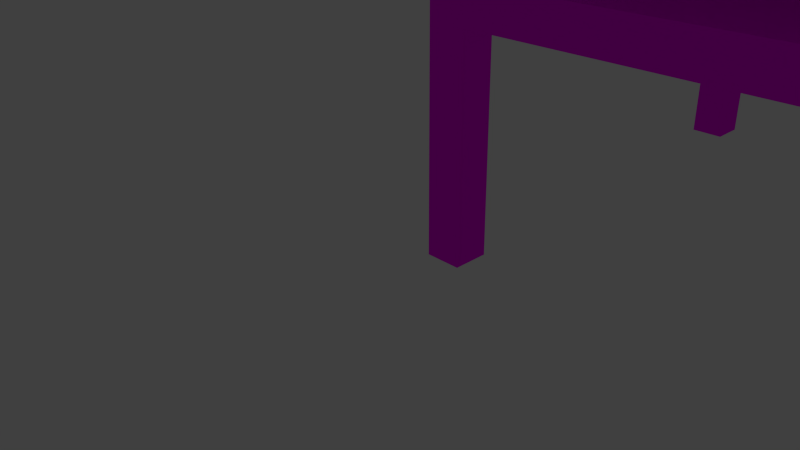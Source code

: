# Source: researchTable.blend  (saved by Blender 2.67.0; exported with 4.5.12 LTS)
import bpy
from mathutils import Matrix  # noqa: F401  (used for matrix-valued properties, if any)

bpy.ops.wm.read_factory_settings(use_empty=True)
scene = bpy.context.scene
scene.name = 'Scene'

# ---- collections
col_collection_1 = bpy.data.collections.new('Collection 1'); scene.collection.children.link(col_collection_1)

# ---- images (referenced by path relative to the original .blend; pixels are not part of the script)
import os
ASSET_DIR = os.environ.get("B2B_ASSET_DIR", "")  # directory of the original .blend (textures are referenced by path, not embedded)
HERE = os.path.dirname(os.path.abspath(__file__))  # packed textures are extracted next to this script under _unpacked/

def load_image(name, relpath, width, height, colorspace="sRGB"):
    """Load a texture the original file referenced (path relative to the .blend, or extracted next to this script)."""
    p = next((c for c in (os.path.join(HERE, relpath), os.path.join(ASSET_DIR, relpath)) if relpath and os.path.exists(c)), "")
    if p:
        img = bpy.data.images.load(p, check_existing=True)
        img.name = name
    else:  # same state as the original file: an image datablock whose file is absent (Cycles renders it pink)
        img = bpy.data.images.new(name, width, height)
        img.source = "FILE"
        img.filepath = "//" + (relpath or name)
    img.colorspace_settings.name = colorspace
    return img
img_researchtable_png = load_image('researchTable.png', 'researchTable.png', 1024, 1024, 'sRGB')

# ---- materials (node trees are filled in below, after node groups)
mat_material_001 = bpy.data.materials.new('Material.001')
mat_material_001.alpha_threshold = 0.0
mat_material_001.preview_render_type = 'CUBE'
mat_material_001.roughness = 0.5
mat_material_001.line_color = (0.0, 0.0, 0.0, 1.0)
mat_material_002 = bpy.data.materials.new('Material.002')
mat_material_002.alpha_threshold = 0.0
mat_material_002.roughness = 0.5
mat_material_002.line_color = (0.0, 0.0, 0.0, 1.0)
mat_material = bpy.data.materials.new('Material')
mat_material.alpha_threshold = 0.0
mat_material.preview_render_type = 'CUBE'
mat_material.diffuse_color = (0.2529, 0.2529, 0.2529, 1.0)
mat_material.roughness = 0.5
mat_material.line_color = (0.0, 0.0, 0.0, 1.0)

# ---- node groups
ng_pixelator_new = bpy.data.node_groups.new('Pixelator_new', 'ShaderNodeTree')
_s = ng_pixelator_new.interface.new_socket(name='UV', in_out='OUTPUT', socket_type='NodeSocketColor')
_s = ng_pixelator_new.interface.new_socket(name='X', in_out='INPUT', socket_type='NodeSocketFloat')
_s.default_value = 32.0
_s.min_value = -1e+04
_s.max_value = 1e+04
_s = ng_pixelator_new.interface.new_socket(name='Y', in_out='INPUT', socket_type='NodeSocketFloat')
_s.default_value = 32.0
_s.min_value = -1e+04
_s.max_value = 1e+04
_N = ng_pixelator_new.nodes; _L = ng_pixelator_new.links
n0 = _N.new('ShaderNodeCombineColor'); n0.name = 'Combine RGB'; n0.location = (543, 56)
n0.width = 80
n1 = _N.new('ShaderNodeMath'); n1.name = 'Math.003'; n1.location = (377, 128)
n1.width = 120
n1.operation = 'DIVIDE'
n2 = _N.new('ShaderNodeMath'); n2.name = 'Math.001'; n2.location = (182, 157)
n2.width = 120
n2.operation = 'SUBTRACT'
n3 = _N.new('ShaderNodeMath'); n3.name = 'Math'; n3.location = (-266, 157)
n3.width = 120
n3.operation = 'MULTIPLY'
n4 = _N.new('ShaderNodeMath'); n4.name = 'Math.006'; n4.location = (56, -23)
n4.width = 120
n4.operation = 'ROUND'
n4.inputs[1].default_value = 1.0
n5 = _N.new('ShaderNodeMath'); n5.name = 'Math.005'; n5.location = (206, -23)
n5.width = 120
n5.operation = 'SUBTRACT'
n6 = _N.new('ShaderNodeMath'); n6.name = 'Math.009'; n6.location = (-106, -24)
n6.width = 120
n7 = _N.new('ShaderNodeMath'); n7.name = 'Math.004'; n7.location = (-272, -23)
n7.width = 120
n7.operation = 'MULTIPLY'
n8 = _N.new('ShaderNodeMath'); n8.name = 'Math.007'; n8.location = (378, -55)
n8.width = 120
n8.operation = 'DIVIDE'
n9 = _N.new('ShaderNodeMath'); n9.name = 'Math.008'; n9.location = (-104, 156)
n9.width = 120
n10 = _N.new('ShaderNodeMath'); n10.name = 'Math.002'; n10.location = (40, 157)
n10.width = 120
n10.operation = 'ROUND'
n10.inputs[1].default_value = 1.0
n11 = _N.new('NodeGroupOutput'); n11.name = 'Group Output'; n11.location = (665, 56)
n12 = _N.new('ShaderNodeTexCoord'); n12.name = 'Texture Coordinate'; n12.location = (-727, 75)
n12.width = 150
n13 = _N.new('NodeGroupInput'); n13.name = 'Group Input'; n13.location = (-621, 213)
n14 = _N.new('ShaderNodeSeparateColor'); n14.name = 'Separate RGB'; n14.location = (-476, 63)
n14.width = 80
_L.new(n14.outputs[0], n3.inputs[0])
_L.new(n10.outputs[0], n2.inputs[0])
_L.new(n1.outputs[0], n0.inputs[0])
_L.new(n4.outputs[0], n5.inputs[0])
_L.new(n14.outputs[1], n7.inputs[0])
_L.new(n8.outputs[0], n0.inputs[1])
_L.new(n13.outputs[0], n3.inputs[1])
_L.new(n13.outputs[1], n7.inputs[1])
_L.new(n13.outputs[1], n8.inputs[1])
_L.new(n0.outputs[0], n11.inputs[0])
_L.new(n3.outputs[0], n9.inputs[0])
_L.new(n7.outputs[0], n6.inputs[0])
_L.new(n2.outputs[0], n1.inputs[0])
_L.new(n5.outputs[0], n8.inputs[0])
_L.new(n13.outputs[0], n1.inputs[1])
_L.new(n9.outputs[0], n10.inputs[0])
_L.new(n6.outputs[0], n4.inputs[0])
_L.new(n12.outputs[2], n14.inputs[0])
n11.is_active_output = True

# ---- material node trees
mat_material_001.use_nodes = True; mat_material_001.node_tree.nodes.clear()
_N = mat_material_001.node_tree.nodes; _L = mat_material_001.node_tree.links
n0 = _N.new('ShaderNodeOutputMaterial'); n0.name = 'Material Output'; n0.location = (300, 300)
n0.width = 120
n1 = _N.new('ShaderNodeBsdfDiffuse'); n1.name = 'Diffuse BSDF'; n1.location = (10, 300)
n1.inputs[0].default_value = (0.2203, 0.1589, 0.06505, 1.0)
_L.new(n1.outputs[0], n0.inputs[0])
n0.is_active_output = True
mat_material_002.use_nodes = True; mat_material_002.node_tree.nodes.clear()
_N = mat_material_002.node_tree.nodes; _L = mat_material_002.node_tree.links
n0 = _N.new('ShaderNodeOutputMaterial'); n0.name = 'Material Output'; n0.location = (300, 300)
n0.width = 120
n1 = _N.new('ShaderNodeBsdfDiffuse'); n1.name = 'Diffuse BSDF'; n1.location = (10, 300)
n1.inputs[0].default_value = (1.0, 1.0, 1.0, 1.0)
_L.new(n1.outputs[0], n0.inputs[0])
n0.is_active_output = True
mat_material.use_nodes = True; mat_material.node_tree.nodes.clear()
_N = mat_material.node_tree.nodes; _L = mat_material.node_tree.links
n0 = _N.new('ShaderNodeOutputMaterial'); n0.name = 'Material Output'; n0.location = (702, 287)
n0.width = 120
n1 = _N.new('ShaderNodeTexImage'); n1.name = 'Image Texture'; n1.location = (-192, 373)
n1.width = 150
n1.image = img_researchtable_png
n2 = _N.new('ShaderNodeBsdfDiffuse'); n2.name = 'Diffuse BSDF'; n2.location = (217, 411)
n3 = _N.new('ShaderNodeBsdfDiffuse'); n3.name = 'Diffuse BSDF.001'; n3.location = (241, 249)
n3.inputs[0].default_value = (1.0, 1.0, 1.0, 0.0)
n4 = _N.new('ShaderNodeMixShader'); n4.name = 'Mix Shader'; n4.location = (477, 306)
n4.width = 150
n5 = _N.new('ShaderNodeGroup'); n5.name = 'Group'; n5.location = (-388, 245)
n5.width = 120
n5.node_tree = ng_pixelator_new
n5.inputs[0].default_value = 64.0
n5.inputs[1].default_value = 64.0
_L.new(n5.outputs[0], n1.inputs[0])
_L.new(n1.outputs[1], n4.inputs[0])
_L.new(n1.outputs[0], n2.inputs[0])
_L.new(n3.outputs[0], n4.inputs[1])
_L.new(n4.outputs[0], n0.inputs[0])
_L.new(n2.outputs[0], n4.inputs[2])
n0.is_active_output = True

# ---- world
world_world = bpy.data.worlds.new('World'); scene.world = world_world
world_world.color = (0.05088, 0.05088, 0.05088)
world_world.use_sun_shadow = False
world_world.sun_shadow_jitter_overblur = 0.0
world_world.cycles.sampling_method = 'MANUAL'
world_world.cycles.sample_map_resolution = 256

# ---- cameras
cam_camera = bpy.data.cameras.new('Camera')
cam_camera.clip_end = 100.0
cam_camera.lens = 35.0
cam_camera.sensor_width = 32.0
cam_camera.sensor_height = 18.0
cam_camera.ortho_scale = 7.314
cam_camera.dof.focus_distance = 0.0

# ---- lights
light_lamp = bpy.data.lights.new('Lamp', 'POINT')
light_lamp.transmission_factor = 0.0
light_lamp.cutoff_distance = 30.0
light_lamp.energy = 100.0
light_lamp.shadow_buffer_clip_start = 1.001
light_lamp.shadow_soft_size = 0.1
light_lamp.shadow_maximum_resolution = 0.006
light_lamp.use_absolute_resolution = True
light_lamp.cycles.use_multiple_importance_sampling = False

# ---- meshes
me_cube_004 = bpy.data.meshes.new('Cube.004')
me_cube_004.from_pydata([(-1.132, -1.008, -0.1), (-1.132, 0.9921, -0.1), (1.168, 0.9921, -0.1), (1.168, -1.008, -0.1), (1.268, -1.008, -4.768e-07), (1.268, 0.9921, -4.768e-07), (1.168, 0.9921, -4.768e-07), (1.168, -1.008, -4.768e-07), (-1.132, -1.008, -4.768e-07), (-1.132, 0.9921, -4.768e-07), (1.268, -1.008, -0.1), (1.268, 0.9921, -0.1), (-0.9324, -1.008, 0.1), (-0.9324, 0.9921, 0.1), (0.9676, 0.9921, 0.1), (0.9676, -1.008, 0.1), (-1.232, -1.008, -0.1), (-1.232, 0.9921, -0.1), (-1.232, -1.008, -4.768e-07), (-1.232, 0.9921, -4.768e-07), (-0.1324, 0.9921, -0.1), (-0.0324, 0.9921, -0.1), (0.0676, 0.9921, -0.1), (-0.1324, -1.008, -0.1), (-0.0324, -1.008, -0.1), (0.0676, -1.008, -0.1), (0.0676, -1.008, 0.1), (-0.1324, -1.008, 0.1), (-0.1324, 0.9921, 0.1), (0.0676, 0.9921, 0.1), (-0.1324, -1.008, -4.768e-07), (-0.0324, -1.008, -4.768e-07), (0.0676, -1.008, -4.768e-07), (-0.1324, 0.9921, -4.768e-07), (-0.0324, 0.9921, -4.768e-07), (0.0676, 0.9921, -4.768e-07)], [], [(18, 19, 17, 16), (2, 6, 5, 11), (29, 14, 6, 35), (7, 3, 10, 4), (9, 8, 12, 13), (27, 12, 8, 30), (6, 7, 4, 5), (26, 15, 14, 29), (5, 4, 10, 11), (7, 6, 14, 15), (8, 9, 19, 18), (25, 3, 7, 32), (35, 6, 2, 22), (9, 1, 17, 19), (0, 8, 18, 16), (13, 28, 33, 9), (15, 26, 32, 7), (12, 27, 28, 13), (0, 23, 30, 8), (23, 24, 31, 30), (24, 25, 32, 31), (9, 33, 20, 1), (33, 34, 21, 20), (34, 35, 22, 21), (28, 34, 33), (34, 29, 35), (26, 31, 32), (31, 27, 30), (27, 31, 34, 28), (31, 26, 29, 34)])
me_cube_004.polygons.foreach_set('material_index', [0, 0, 1, 0, 1, 1, 0, 1, 0, 1, 0, 0, 0, 0, 0, 1, 1, 1, 0, 0, 0, 0, 0, 0, 1, 1, 1, 1, 1, 1])
me_cube_004.materials.append(mat_material_001)
me_cube_004.materials.append(mat_material_002)
me_cube_004.use_remesh_preserve_volume = False
me_cube_004.use_remesh_preserve_attributes = False
me_cube_004.use_mirror_vertex_groups = False
me_cube_004.update()
me_cube_001 = bpy.data.meshes.new('Cube.001')
me_cube_001.from_pydata([(-1.132, -1.008, -0.1), (-1.132, 0.9921, -0.1), (1.168, 0.9921, -0.1), (1.168, -1.008, -0.1), (1.268, -1.008, -4.768e-07), (1.268, 0.9921, -4.768e-07), (1.168, 0.9921, -4.768e-07), (1.168, -1.008, -4.768e-07), (-1.132, -1.008, -4.768e-07), (-1.132, 0.9921, -4.768e-07), (1.268, -1.008, -0.1), (1.268, 0.9921, -0.1), (-0.9324, -1.008, 0.1), (-0.9324, 0.9921, 0.1), (0.9676, 0.9921, 0.1), (0.9676, -1.008, 0.1), (-1.232, -1.008, -0.1), (-1.232, 0.9921, -0.1), (-1.232, -1.008, -4.768e-07), (-1.232, 0.9921, -4.768e-07), (-0.1324, 0.9921, -0.1), (-0.0324, 0.9921, -0.1), (0.0676, 0.9921, -0.1), (-0.1324, -1.008, -0.1), (-0.0324, -1.008, -0.1), (0.0676, -1.008, -0.1), (0.0676, -1.008, 0.1), (-0.1324, -1.008, 0.1), (-0.1324, 0.9921, 0.1), (0.0676, 0.9921, 0.1), (-0.1324, -1.008, -4.768e-07), (-0.0324, -1.008, -4.768e-07), (0.0676, -1.008, -4.768e-07), (-0.1324, 0.9921, -4.768e-07), (-0.0324, 0.9921, -4.768e-07), (0.0676, 0.9921, -4.768e-07)], [], [(18, 19, 17, 16), (2, 6, 5, 11), (29, 14, 6, 35), (7, 3, 10, 4), (9, 8, 12, 13), (27, 12, 8, 30), (6, 7, 4, 5), (26, 15, 14, 29), (5, 4, 10, 11), (7, 6, 14, 15), (8, 9, 19, 18), (25, 3, 7, 32), (35, 6, 2, 22), (9, 1, 17, 19), (0, 8, 18, 16), (13, 28, 33, 9), (15, 26, 32, 7), (12, 27, 28, 13), (0, 23, 30, 8), (23, 24, 31, 30), (24, 25, 32, 31), (9, 33, 20, 1), (33, 34, 21, 20), (34, 35, 22, 21), (28, 34, 33), (34, 29, 35), (26, 31, 32), (31, 27, 30), (27, 31, 34, 28), (31, 26, 29, 34)])
me_cube_001.polygons.foreach_set('material_index', [0, 0, 1, 0, 1, 1, 0, 1, 0, 1, 0, 0, 0, 0, 0, 1, 1, 1, 0, 0, 0, 0, 0, 0, 1, 1, 1, 1, 1, 1])
me_cube_001.materials.append(mat_material_001)
me_cube_001.materials.append(mat_material_002)
me_cube_001.use_remesh_preserve_volume = False
me_cube_001.use_remesh_preserve_attributes = False
me_cube_001.use_mirror_vertex_groups = False
me_cube_001.update()
me_cube = bpy.data.meshes.new('Cube')
me_cube.from_pydata([(3.505, -3.505, -4.309), (3.505, -3.505, 0.6914), (4.005, -2.005, 0.6914), (3.505, -3.005, -4.309), (3.505, -3.005, 0.6914), (2.005, -4.005, 0.6914), (3.005, -3.505, -4.309), (3.005, -3.505, 0.6914), (3.005, -3.005, 0.6914), (2.005, -2.005, 1.691), (3.005, -3.005, -4.309), (2.005, -2.005, 0.6914), (-3.495, -3.505, -4.309), (-3.495, -3.505, 0.6914), (-1.995, -4.005, 0.6914), (-2.995, -3.505, -4.309), (-2.995, -3.505, 0.6914), (-3.995, -2.005, 0.6914), (-3.495, -3.005, -4.309), (-3.495, -3.005, 0.6914), (-2.995, -3.005, 0.6914), (-1.995, -2.005, 1.691), (-2.995, -3.005, -4.309), (-1.995, -2.005, 0.6914), (-3.495, 3.495, -4.309), (-3.495, 3.495, 0.6914), (-3.995, 1.995, 0.6914), (-3.495, 2.995, -4.309), (-3.495, 2.995, 0.6914), (-1.995, 3.995, 0.6914), (-2.995, 3.495, -4.309), (-2.995, 3.495, 0.6914), (-2.995, 2.995, 0.6914), (-1.995, 1.995, 1.691), (-2.995, 2.995, -4.309), (-1.995, 1.995, 0.6914), (3.505, 3.495, -4.309), (3.505, 3.495, 0.6914), (2.005, 3.995, 0.6914), (3.005, 3.495, -4.309), (3.005, 3.495, 0.6914), (4.005, 1.995, 0.6914), (3.505, 2.995, -4.309), (3.505, 2.995, 0.6914), (3.005, 2.995, 0.6914), (2.005, 1.995, 1.691), (3.005, 2.995, -4.309), (2.005, 1.995, 0.6914), (3.505, -3.505, -0.8086), (3.505, -3.505, -1.309), (3.505, -3.005, -0.8086), (3.505, -3.005, -1.309), (3.005, -3.505, -0.8086), (3.005, -3.505, -1.309), (-3.495, -3.505, -0.8086), (-3.495, -3.505, -1.309), (-2.995, -3.505, -1.309), (-3.495, -3.005, -0.8086), (-3.495, -3.005, -1.309), (-3.495, 3.495, -0.8086), (-3.495, 3.495, -1.309), (-3.495, 2.995, -0.8086), (-2.995, 3.495, -0.8086), (-2.995, 3.495, -1.309), (3.505, 3.495, -0.8086), (3.505, 3.495, -1.309), (3.005, 3.495, -0.8086), (-2.995, 2.995, -1.309), (-3.495, 2.995, -1.309), (2.626, -0.004885, -1.897), (3.005, 3.495, -1.309), (3.505, 2.995, -1.309), (3.005, 2.995, -0.8086), (3.005, -3.005, -1.309), (-2.995, -3.505, -0.8086), (-2.995, -3.005, -0.8086), (-2.995, -3.005, -1.309), (3.005, -3.005, -0.8086), (3.005, 2.995, -1.309), (-2.995, 2.995, -0.8086), (3.505, 2.995, -0.8086), (3.755, -3.755, 1.691), (3.755, -4.005, 1.441), (4.005, -3.755, 1.441), (4.005, -3.755, 0.6914), (3.755, -4.005, 0.6914), (3.755, -3.755, 0.6914), (3.755, -2.005, 1.691), (4.005, -2.005, 1.441), (2.005, -4.005, 1.441), (2.005, -3.755, 1.691), (-3.745, -3.755, 1.691), (-3.995, -3.755, 1.441), (-3.745, -4.005, 1.441), (-3.745, -4.005, 0.6914), (-3.995, -3.755, 0.6914), (-3.745, -3.755, 0.6914), (-1.995, -3.755, 1.691), (-1.995, -4.005, 1.441), (-3.995, -2.005, 1.441), (-3.745, -2.005, 1.691), (-3.745, 3.745, 1.691), (-3.745, 3.995, 1.441), (-3.995, 3.745, 1.441), (-3.995, 3.745, 0.6914), (-3.745, 3.995, 0.6914), (-3.745, 3.745, 0.6914), (-3.745, 1.995, 1.691), (-3.995, 1.995, 1.441), (-1.995, 3.995, 1.441), (-1.995, 3.745, 1.691), (3.755, 3.745, 1.691), (4.005, 3.745, 1.441), (3.755, 3.995, 1.441), (3.755, 3.995, 0.6914), (4.005, 3.745, 0.6914), (3.755, 3.745, 0.6914), (2.005, 3.745, 1.691), (2.005, 3.995, 1.441), (4.005, 1.995, 1.441), (3.755, 1.995, 1.691)], [], [(87, 9, 90, 81), (86, 85, 5, 7, 1), (50, 4, 1, 48), (85, 82, 89, 5), (2, 84, 86, 1, 4), (119, 88, 2, 41), (3, 0, 6, 10), (48, 1, 7, 52), (8, 11, 2, 4), (5, 11, 8, 7), (97, 21, 100, 91), (96, 95, 17, 19, 13), (95, 92, 99, 17), (14, 94, 96, 13, 16), (21, 33, 107, 100), (15, 12, 18, 22), (54, 13, 19, 57), (20, 23, 14, 16), (17, 23, 20, 19), (107, 33, 110, 101), (106, 105, 29, 31, 25), (61, 28, 25, 59), (105, 102, 109, 29), (26, 104, 106, 25, 28), (33, 45, 117, 110), (27, 24, 30, 34), (59, 25, 31, 62), (32, 35, 26, 28), (29, 35, 32, 31), (117, 45, 120, 111), (116, 115, 41, 43, 37), (66, 40, 37, 64), (115, 112, 119, 41), (38, 114, 116, 37, 40), (39, 36, 42, 46), (44, 47, 38, 40), (41, 47, 44, 43), (5, 14, 23, 11), (11, 47, 41, 2), (29, 38, 47, 35), (17, 26, 35, 23), (47, 11, 23, 35), (109, 118, 38, 29), (38, 118, 113, 114), (45, 9, 87, 120), (9, 21, 97, 90), (89, 98, 14, 5), (14, 98, 93, 94), (99, 108, 26, 17), (26, 108, 103, 104), (33, 21, 9, 45), (3, 51, 49, 0), (51, 50, 48, 49), (0, 49, 53, 6), (49, 48, 52, 53), (15, 56, 55, 12), (12, 55, 58, 18), (55, 54, 57, 58), (65, 64, 80, 71), (80, 43, 44, 72), (24, 60, 63, 30), (60, 59, 62, 63), (73, 53, 56, 76), (64, 37, 43, 80), (58, 57, 61, 68), (57, 75, 79, 61), (30, 63, 67, 34), (68, 61, 59, 60), (52, 77, 75, 74), (27, 68, 60, 24), (50, 51, 71, 80), (68, 27, 34, 67), (77, 50, 80, 72), (51, 73, 78, 71), (79, 75, 77, 72), (70, 39, 46, 78), (42, 71, 78, 46), (4, 50, 77, 8), (74, 16, 13, 54), (57, 19, 20, 75), (56, 15, 22, 76), (62, 31, 32, 79), (70, 78, 67, 63), (6, 53, 73, 10), (66, 70, 63, 62), (56, 74, 54, 55), (18, 58, 76, 22), (76, 58, 68, 67), (16, 74, 75, 20), (51, 3, 10, 73), (28, 61, 79, 32), (52, 7, 8, 77), (39, 70, 65, 36), (70, 66, 64, 65), (36, 65, 71, 42), (40, 66, 72, 44), (76, 67, 78, 73), (53, 52, 74, 56), (72, 66, 62, 79), (81, 82, 83), (84, 85, 86), (91, 92, 93), (94, 95, 96), (101, 102, 103), (104, 105, 106), (111, 112, 113), (114, 115, 116), (84, 83, 82, 85), (87, 81, 83, 88), (89, 82, 81, 90), (94, 93, 92, 95), (97, 91, 93, 98), (99, 92, 91, 100), (104, 103, 102, 105), (107, 101, 103, 108), (109, 102, 101, 110), (114, 113, 112, 115), (117, 111, 113, 118), (119, 112, 111, 120), (110, 117, 118, 109), (88, 119, 120, 87), (90, 97, 98, 89), (100, 107, 108, 99), (2, 88, 83, 84)])
_uv = me_cube.uv_layers.new(name='UVMap')
_uv.uv.foreach_set('vector', [0.4844, 0.625, 0.375, 0.625, 0.375, 0.5156, 0.4844, 0.5156, 0.9844, 0.5156, 0.9844, 0.5, 0.875, 0.5, 0.9375, 0.5312, 0.9688, 0.5312, 0.0625, 0.3594, 0.0625, 0.4531, 0.03125, 0.4531, 0.03125, 0.3594, 0.4844, 0.4531, 0.4844, 0.5, 0.375, 0.5, 0.375, 0.4531, 1.0, 0.625, 1.0, 0.5156, 0.9844, 0.5156, 0.9688, 0.5312, 0.9688, 0.5625, 0.375, 0.5, 0.125, 0.5, 0.125, 0.4531, 0.375, 0.4531, 0.9688, 0.4375, 0.9688, 0.4688, 0.9375, 0.4688, 0.9375, 0.4375, 0.4688, 0.3594, 0.4688, 0.4531, 0.4375, 0.4531, 0.4375, 0.3594, 0.9375, 0.5625, 0.875, 0.625, 1.0, 0.625, 0.9688, 0.5625, 0.875, 0.5, 0.875, 0.625, 0.9375, 0.5625, 0.9375, 0.5312, 0.125, 0.5156, 0.125, 0.625, 0.01562, 0.625, 0.01562, 0.5156, 0.5156, 0.5156, 0.5, 0.5156, 0.5, 0.625, 0.5312, 0.5625, 0.5312, 0.5312, 0.4844, 0.4531, 0.4844, 0.5, 0.375, 0.5, 0.375, 0.4531, 0.625, 0.5, 0.5156, 0.5, 0.5156, 0.5156, 0.5312, 0.5312, 0.5625, 0.5312, 0.125, 0.625, 0.125, 0.875, 0.01562, 0.875, 0.01562, 0.625, 0.5625, 0.4688, 0.5312, 0.4688, 0.5312, 0.4375, 0.5625, 0.4375, 0.4688, 0.3594, 0.4688, 0.4531, 0.4375, 0.4531, 0.4375, 0.3594, 0.5625, 0.5625, 0.625, 0.625, 0.625, 0.5, 0.5625, 0.5312, 0.5, 0.625, 0.625, 0.625, 0.5625, 0.5625, 0.5312, 0.5625, 0.01562, 0.875, 0.125, 0.875, 0.125, 0.9844, 0.01562, 0.9844, 0.5156, 0.9844, 0.5156, 1.0, 0.625, 1.0, 0.5625, 0.9688, 0.5312, 0.9688, 0.0625, 0.3594, 0.0625, 0.4531, 0.03125, 0.4531, 0.03125, 0.3594, 0.4844, 0.4531, 0.4844, 0.5, 0.375, 0.5, 0.375, 0.4531, 0.5, 0.875, 0.5, 0.9844, 0.5156, 0.9844, 0.5312, 0.9688, 0.5312, 0.9375, 0.125, 0.875, 0.375, 0.875, 0.375, 0.9844, 0.125, 0.9844, 0.5312, 0.0625, 0.5312, 0.03125, 0.5625, 0.03125, 0.5625, 0.0625, 0.4688, 0.3594, 0.4688, 0.4531, 0.4375, 0.4531, 0.4375, 0.3594, 0.5625, 0.9375, 0.625, 0.875, 0.5, 0.875, 0.5312, 0.9375, 0.625, 1.0, 0.625, 0.875, 0.5625, 0.9375, 0.5625, 0.9688, 0.375, 0.9844, 0.375, 0.875, 0.4844, 0.875, 0.4844, 0.9844, 0.9844, 0.9844, 1.0, 0.9844, 1.0, 0.875, 0.9688, 0.9375, 0.9688, 0.9688, 0.0625, 0.3594, 0.0625, 0.4531, 0.03125, 0.4531, 0.03125, 0.3594, 0.4844, 0.4531, 0.4844, 0.5, 0.375, 0.5, 0.375, 0.4531, 0.875, 1.0, 0.9844, 1.0, 0.9844, 0.9844, 0.9688, 0.9688, 0.9375, 0.9688, 0.9375, 0.03125, 0.9688, 0.03125, 0.9688, 0.0625, 0.9375, 0.0625, 0.9375, 0.9375, 0.875, 0.875, 0.875, 1.0, 0.9375, 0.9688, 1.0, 0.875, 0.875, 0.875, 0.9375, 0.9375, 0.9688, 0.9375, 0.875, 0.5, 0.625, 0.5, 0.625, 0.625, 0.875, 0.625, 0.875, 0.625, 0.875, 0.875, 1.0, 0.875, 1.0, 0.625, 0.625, 1.0, 0.875, 1.0, 0.875, 0.875, 0.625, 0.875, 0.5, 0.625, 0.5, 0.875, 0.625, 0.875, 0.625, 0.625, 0.875, 0.875, 0.875, 0.625, 0.625, 0.625, 0.625, 0.875, 0.375, 0.5, 0.125, 0.5, 0.125, 0.4531, 0.375, 0.4531, 0.125, 0.4531, 0.125, 0.5, 0.01562, 0.5, 0.01562, 0.4531, 0.375, 0.875, 0.375, 0.625, 0.4844, 0.625, 0.4844, 0.875, 0.375, 0.625, 0.125, 0.625, 0.125, 0.5156, 0.375, 0.5156, 0.375, 0.5, 0.125, 0.5, 0.125, 0.4531, 0.375, 0.4531, 0.125, 0.4531, 0.125, 0.5, 0.01562, 0.5, 0.01562, 0.4531, 0.375, 0.5, 0.125, 0.5, 0.125, 0.4531, 0.375, 0.4531, 0.125, 0.4531, 0.125, 0.5, 0.01562, 0.5, 0.01562, 0.4531, 0.125, 0.875, 0.125, 0.625, 0.375, 0.625, 0.375, 0.875, 0.0625, 0.1406, 0.0625, 0.3281, 0.03125, 0.3281, 0.03125, 0.1406, 0.0625, 0.3281, 0.0625, 0.3594, 0.03125, 0.3594, 0.03125, 0.3281, 0.4688, 0.1406, 0.4688, 0.3281, 0.4375, 0.3281, 0.4375, 0.1406, 0.4688, 0.3281, 0.4688, 0.3594, 0.4375, 0.3594, 0.4375, 0.3281, 0.0625, 0.1406, 0.0625, 0.3281, 0.03125, 0.3281, 0.03125, 0.1406, 0.4688, 0.1406, 0.4688, 0.3281, 0.4375, 0.3281, 0.4375, 0.1406, 0.4688, 0.3281, 0.4688, 0.3594, 0.4375, 0.3594, 0.4375, 0.3281, 0.4688, 0.3281, 0.4688, 0.3594, 0.4375, 0.3594, 0.4375, 0.3281, 0.4375, 0.3594, 0.4375, 0.4531, 0.4062, 0.4531, 0.4062, 0.3594, 0.4688, 0.1406, 0.4688, 0.3281, 0.4375, 0.3281, 0.4375, 0.1406, 0.4688, 0.3281, 0.4688, 0.3594, 0.4375, 0.3594, 0.4375, 0.3281, 0.9375, 0.0625, 0.9375, 0.03125, 0.5625, 0.03125, 0.5625, 0.0625, 0.4688, 0.3594, 0.4688, 0.4531, 0.4375, 0.4531, 0.4375, 0.3594, 0.4375, 0.3281, 0.4375, 0.3594, 0.0625, 0.3594, 0.0625, 0.3281, 0.5312, 0.0625, 0.5625, 0.0625, 0.5625, 0.4375, 0.5312, 0.4375, 0.4375, 0.1406, 0.4375, 0.3281, 0.4062, 0.3281, 0.4062, 0.1406, 0.0625, 0.3281, 0.0625, 0.3594, 0.03125, 0.3594, 0.03125, 0.3281, 0.9375, 0.03125, 0.9375, 0.0625, 0.5625, 0.0625, 0.5625, 0.03125, 0.0625, 0.1406, 0.0625, 0.3281, 0.03125, 0.3281, 0.03125, 0.1406, 0.0625, 0.3594, 0.0625, 0.3281, 0.4375, 0.3281, 0.4375, 0.3594, 0.0625, 0.3281, 0.0625, 0.1406, 0.09375, 0.1406, 0.09375, 0.3281, 0.9375, 0.0625, 0.9688, 0.0625, 0.9688, 0.4375, 0.9375, 0.4375, 0.9688, 0.0625, 0.9375, 0.0625, 0.9375, 0.4375, 0.9688, 0.4375, 0.5625, 0.4375, 0.5625, 0.0625, 0.9375, 0.0625, 0.9375, 0.4375, 0.0625, 0.3281, 0.0625, 0.1406, 0.09375, 0.1406, 0.09375, 0.3281, 0.4375, 0.1406, 0.4375, 0.3281, 0.4062, 0.3281, 0.4062, 0.1406, 0.0625, 0.4531, 0.0625, 0.3594, 0.09375, 0.3594, 0.09375, 0.4531, 0.0625, 0.3594, 0.0625, 0.4531, 0.03125, 0.4531, 0.03125, 0.3594, 0.4375, 0.3594, 0.4375, 0.4531, 0.4062, 0.4531, 0.4062, 0.3594, 0.0625, 0.3281, 0.0625, 0.1406, 0.09375, 0.1406, 0.09375, 0.3281, 0.4375, 0.3594, 0.4375, 0.4531, 0.4062, 0.4531, 0.4062, 0.3594, 0.9375, 0.4688, 0.9375, 0.4375, 0.5625, 0.4375, 0.5625, 0.4688, 0.4375, 0.1406, 0.4375, 0.3281, 0.4062, 0.3281, 0.4062, 0.1406, 0.0625, 0.3594, 0.0625, 0.3281, 0.4375, 0.3281, 0.4375, 0.3594, 0.0625, 0.3281, 0.0625, 0.3594, 0.03125, 0.3594, 0.03125, 0.3281, 0.4375, 0.1406, 0.4375, 0.3281, 0.4062, 0.3281, 0.4062, 0.1406, 0.5625, 0.0625, 0.5312, 0.0625, 0.5312, 0.4375, 0.5625, 0.4375, 0.0625, 0.4531, 0.0625, 0.3594, 0.09375, 0.3594, 0.09375, 0.4531, 0.0625, 0.3281, 0.0625, 0.1406, 0.09375, 0.1406, 0.09375, 0.3281, 0.0625, 0.4531, 0.0625, 0.3594, 0.09375, 0.3594, 0.09375, 0.4531, 0.4375, 0.3594, 0.4375, 0.4531, 0.4062, 0.4531, 0.4062, 0.3594, 0.0625, 0.1406, 0.0625, 0.3281, 0.03125, 0.3281, 0.03125, 0.1406, 0.0625, 0.3281, 0.0625, 0.3594, 0.03125, 0.3594, 0.03125, 0.3281, 0.4688, 0.1406, 0.4688, 0.3281, 0.4375, 0.3281, 0.4375, 0.1406, 0.0625, 0.4531, 0.0625, 0.3594, 0.09375, 0.3594, 0.09375, 0.4531, 0.5625, 0.0625, 0.5625, 0.4375, 0.9375, 0.4375, 0.9375, 0.0625, 0.4375, 0.3281, 0.4375, 0.3594, 0.0625, 0.3594, 0.0625, 0.3281, 0.9375, 0.4375, 0.9375, 0.4688, 0.5625, 0.4688, 0.5625, 0.4375, 0.4844, 0.5156, 0.4844, 0.5, 0.5, 0.5156, 1.0, 0.5156, 0.9844, 0.5, 0.9844, 0.5156, 0.01562, 0.5156, 0.0, 0.5156, 0.01562, 0.5, 0.5156, 0.5, 0.5, 0.5156, 0.5156, 0.5156, 0.01562, 0.9844, 0.01562, 1.0, 0.0, 0.9844, 0.5, 0.9844, 0.5156, 1.0, 0.5156, 0.9844, 0.4844, 0.9844, 0.5, 0.9844, 0.4844, 1.0, 0.9844, 1.0, 1.0, 0.9844, 0.9844, 0.9844, 0.5, 0.4531, 0.5, 0.5, 0.4844, 0.5, 0.4844, 0.4531, 0.4844, 0.625, 0.4844, 0.5156, 0.5, 0.5156, 0.5, 0.625, 0.375, 0.5, 0.4844, 0.5, 0.4844, 0.5156, 0.375, 0.5156, 0.01562, 0.4531, 0.01562, 0.5, 0.0, 0.5, 0.0, 0.4531, 0.125, 0.5156, 0.01562, 0.5156, 0.01562, 0.5, 0.125, 0.5, 0.0, 0.625, 0.0, 0.5156, 0.01562, 0.5156, 0.01562, 0.625, 0.5, 0.4531, 0.5, 0.5, 0.4844, 0.5, 0.4844, 0.4531, 0.01562, 0.875, 0.01562, 0.9844, 0.0, 0.9844, 0.0, 0.875, 0.125, 1.0, 0.01562, 1.0, 0.01562, 0.9844, 0.125, 0.9844, 0.01562, 0.4531, 0.01562, 0.5, 0.0, 0.5, 0.0, 0.4531, 0.375, 0.9844, 0.4844, 0.9844, 0.4844, 1.0, 0.375, 1.0, 0.5, 0.875, 0.5, 0.9844, 0.4844, 0.9844, 0.4844, 0.875, 0.125, 0.9844, 0.375, 0.9844, 0.375, 1.0, 0.125, 1.0, 0.5, 0.625, 0.5, 0.875, 0.4844, 0.875, 0.4844, 0.625, 0.375, 0.5156, 0.125, 0.5156, 0.125, 0.5, 0.375, 0.5, 0.01562, 0.625, 0.01562, 0.875, 0.0, 0.875, 0.0, 0.625, 0.125, 0.4531, 0.125, 0.5, 0.01562, 0.5, 0.01562, 0.4531])
me_cube.materials.append(mat_material)
me_cube.materials.append(None)
me_cube.use_remesh_preserve_volume = False
me_cube.use_remesh_preserve_attributes = False
me_cube.use_mirror_vertex_groups = False
me_cube.update()

# ---- objects
ob_book2 = bpy.data.objects.new('Book2', me_cube_004)
ob_book1 = bpy.data.objects.new('Book1', me_cube_001)
ob_table = bpy.data.objects.new('Table', me_cube)
ob_lamp = bpy.data.objects.new('Lamp', light_lamp)
ob_camera = bpy.data.objects.new('Camera', cam_camera)

# ---- transforms, parenting, visibility, modifiers, constraints
ob_book2.location = (6.437, 1.411, 6.1)
ob_book2.rotation_euler = (0.0, 0.0, 0.2606)
ob_book2.hide_viewport = True
ob_book2.lineart.crease_threshold = 0.0
ob_book1.location = (1.487, 6.607, 6.1)
ob_book1.rotation_euler = (0.0, 0.0, 0.326)
ob_book1.hide_viewport = True
ob_book1.lineart.crease_threshold = 0.0
ob_table.location = (3.995, 4.005, 4.309)
ob_table.lock_rotations_4d = False
ob_table.empty_display_type = 'ARROWS'
ob_table.lineart.crease_threshold = 0.0
ob_lamp.location = (4.076, 1.005, 5.904)
ob_lamp.rotation_euler = (0.6503, 0.05522, 1.866)
ob_lamp.lock_rotations_4d = False
ob_lamp.empty_display_type = 'ARROWS'
ob_lamp.color = (0.0, 0.0, 0.0, 0.0)
ob_lamp.lineart.crease_threshold = 0.0
ob_camera.location = (7.481, -6.508, 5.344)
ob_camera.rotation_euler = (1.109, 0.01082, 0.8149)
ob_camera.lock_rotations_4d = False
ob_camera.empty_display_type = 'ARROWS'
ob_camera.color = (0.0, 0.0, 0.0, 0.0)
ob_camera.display_type = 'WIRE'
ob_camera.lineart.crease_threshold = 0.0

# ---- collection membership
col_collection_1.objects.link(ob_book2)
col_collection_1.objects.link(ob_book1)
col_collection_1.objects.link(ob_table)
col_collection_1.objects.link(ob_lamp)
col_collection_1.objects.link(ob_camera)

# ---- scene / render settings (as saved in the file)
scene.camera = ob_camera
scene.frame_start = 1; scene.frame_end = 250; scene.frame_set(0)
scene.render.engine = 'CYCLES'
scene.render.image_settings.color_mode = 'RGB'
scene.render.image_settings.compression = 90
scene.render.resolution_percentage = 50
scene.render.dither_intensity = 0.0
scene.cycles.use_denoising = False
scene.cycles.samples = 10
scene.cycles.sampling_pattern = 'TABULATED_SOBOL'
scene.cycles.light_sampling_threshold = 0.0
scene.cycles.use_adaptive_sampling = False
scene.cycles.use_light_tree = False
scene.cycles.blur_glossy = 0.0
scene.cycles.volume_bounces = 1
scene.cycles.pixel_filter_type = 'GAUSSIAN'
scene.cycles.sample_clamp_indirect = 0.0
scene.view_settings.view_transform = 'Standard'
bpy.context.view_layer.update()
